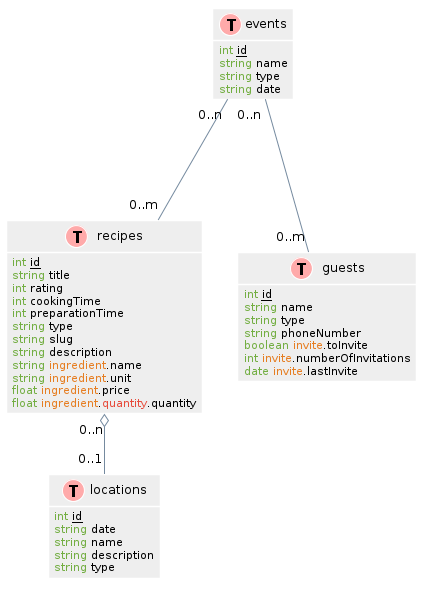

The diagram above was rendered by PlantUML. Its source (embedded in the PNG):
@startuml

' Use http://www.planttext.com/planttext to compile

hide methods
hide stereotypes

skinparam shadowing false
skinparam stereotypeCBackgroundColor #5B9BD5

skinparam note {
  BackgroundColor #73AE42
  BorderColor #6CA43E
  FontColor white
}

skinparam class {
  BackgroundColor #EEEEEE
  ArrowColor #758A9F
  BorderColor #FFFFFF
}

skinparam sequence {
  ArrowColor #6CA43E

  LifeLineBorderColor #6CA43E
  LifeLineBackgroundColor #73AE42

  ParticipantBorderColor #2E75B5
  ParticipantBackgroundColor #5B9BD5

  ActorBorderColor #2E75B5
  ActorBackgroundColor #5B9BD5

  BoxLineColor #A5A5A5
}

skinparam state {
  BackgroundColor #EEEEEE
  ArrowColor #758A9F
  BorderColor #9E9E9E
}

skinparam usecase {
  BackgroundColor #EEEEEE
  BorderColor #9E9E9E

  ArrowColor #6CA43E
  ActorBorderColor #6CA43E
}

skinparam component {
  BackgroundColor #EEEEEE
  ArrowColor #758A9F
  BorderColor #9E9E9E
}

skinparam node {
  BackgroundColor #FFFFFF
  ArrowColor #758A9F
  BorderColor #9E9E9E
}

skinparam database {
  BackgroundColor #EEEEEE
  ArrowColor #758A9F
  BorderColor #9E9E9E
}

class recipes << (T,#FFAAAA) >> {
  <font color="#73AE42">int</font> <u>id</u>
  <font color="#73AE42">string</font> title
  <font color="#73AE42">int</font> rating
  <font color="#73AE42">int</font> cookingTime
  <font color="#73AE42">int</font> preparationTime
  <font color="#73AE42">string</font> type
  <font color="#73AE42">string</font> slug
  <font color="#73AE42">string</font> description
  <font color="#73AE42">string</font> <font color="#e67e22">ingredient</font>.name
  <font color="#73AE42">string</font> <font color="#e67e22">ingredient</font>.unit
  <font color="#73AE42">float</font> <font color="#e67e22">ingredient</font>.price
  <font color="#73AE42">float</font> <font color="#e67e22">ingredient</font>.<font color="#e74c3c">quantity</font>.quantity
}

class locations << (T,#FFAAAA) >> {
  <font color="#73AE42">int</font> <u>id</u>
  <font color="#73AE42">string</font> date
  <font color="#73AE42">string</font> name
  <font color="#73AE42">string</font> description
  <font color="#73AE42">string</font> type
}

class guests << (T,#FFAAAA) >> {
  <font color="#73AE42">int</font> <u>id</u>
  <font color="#73AE42">string</font> name
  <font color="#73AE42">string</font> type
  <font color="#73AE42">string</font> phoneNumber
  <font color="#73AE42">boolean</font> <font color="#e67e22">invite</font>.toInvite
  <font color="#73AE42">int</font> <font color="#e67e22">invite</font>.numberOfInvitations
  <font color="#73AE42">date</font> <font color="#e67e22">invite</font>.lastInvite
}

class events << (T,#FFAAAA) >> {
  <font color="#73AE42">int</font> <u>id</u>
  <font color="#73AE42">string</font> name
  <font color="#73AE42">string</font> type
  <font color="#73AE42">string</font> date
}

recipes "0..n" o-- "0..1" locations
events "0..n " --- "0..m" guests
events "0..n" --- "0..m " recipes

@enduml